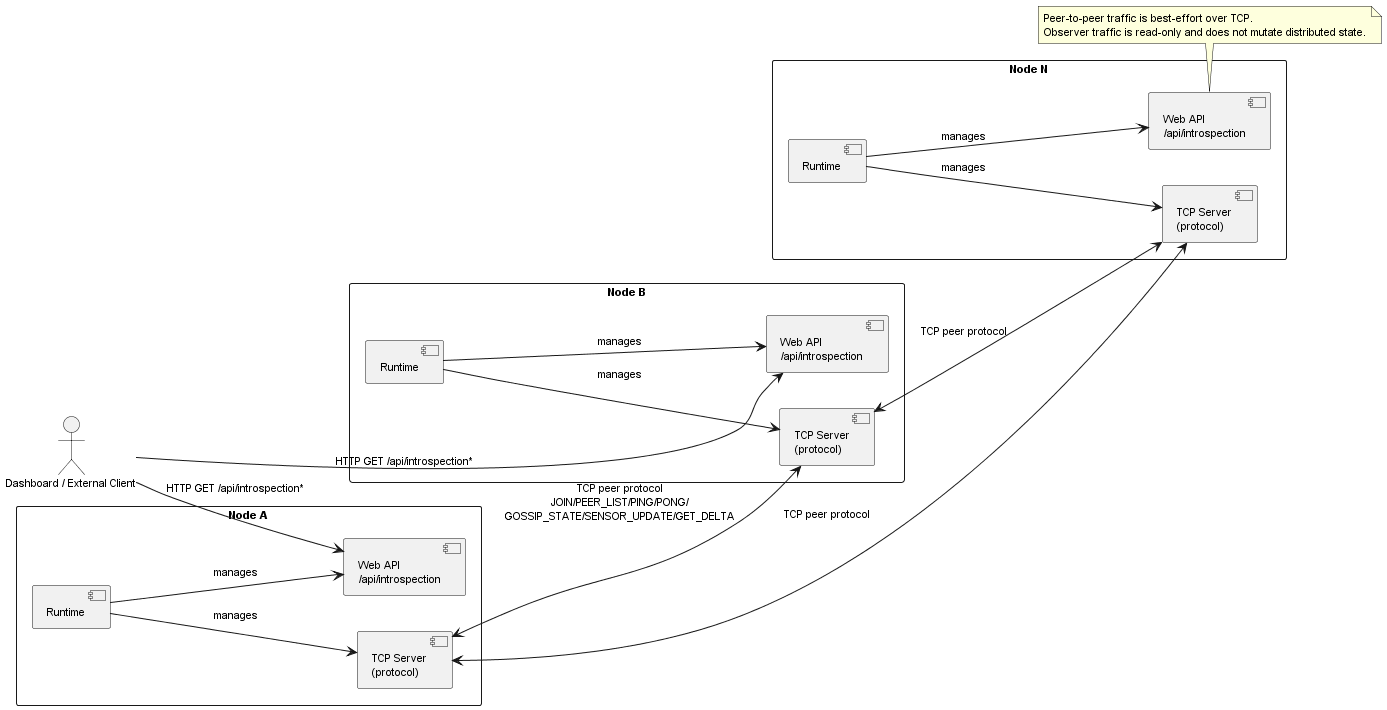

The diagram above was rendered by PlantUML. Its source (embedded in the PNG):
@startuml
left to right direction
scale 0.8
skinparam dpi 120
skinparam defaultFontSize 11

actor "Dashboard / External Client" as client

rectangle "Node A" as nodeA {
  component "Runtime" as rtA
  component "TCP Server\n(protocol)" as tcpA
  component "Web API\n/api/introspection" as apiA
}

rectangle "Node B" as nodeB {
  component "Runtime" as rtB
  component "TCP Server\n(protocol)" as tcpB
  component "Web API\n/api/introspection" as apiB
}

rectangle "Node N" as nodeN {
  component "Runtime" as rtN
  component "TCP Server\n(protocol)" as tcpN
  component "Web API\n/api/introspection" as apiN
}

rtA --> tcpA : manages
rtA --> apiA : manages
rtB --> tcpB : manages
rtB --> apiB : manages
rtN --> tcpN : manages
rtN --> apiN : manages

tcpA <--> tcpB : TCP peer protocol\nJOIN/PEER_LIST/PING/PONG/\nGOSSIP_STATE/SENSOR_UPDATE/GET_DELTA
tcpB <--> tcpN : TCP peer protocol
tcpA <--> tcpN : TCP peer protocol

client --> apiA : HTTP GET /api/introspection*
client --> apiB : HTTP GET /api/introspection*

note bottom
Peer-to-peer traffic is best-effort over TCP.
Observer traffic is read-only and does not mutate distributed state.
end note

@enduml